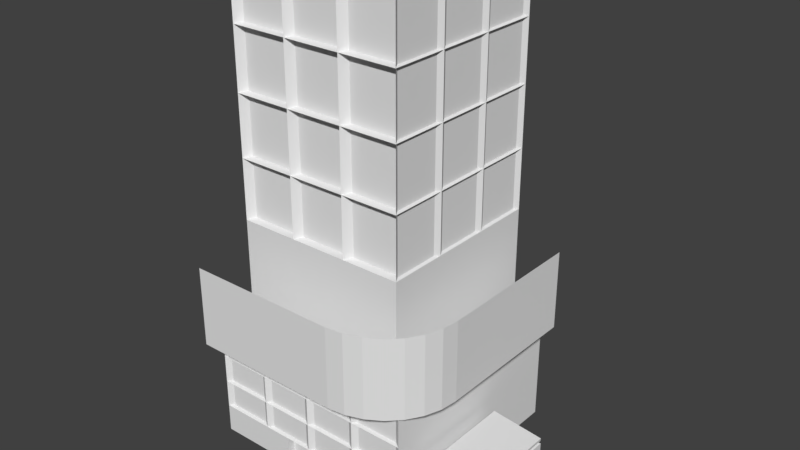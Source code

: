 # Source: Building_4.blend  (saved by Blender 2.78.0; exported with 4.5.12 LTS)
import bpy
from mathutils import Matrix  # noqa: F401  (used for matrix-valued properties, if any)

bpy.ops.wm.read_factory_settings(use_empty=True)
scene = bpy.context.scene
scene.name = 'Scene'

# ---- collections
col_collection_1 = bpy.data.collections.new('Collection 1'); scene.collection.children.link(col_collection_1)

# ---- world
world_world = bpy.data.worlds.new('World'); scene.world = world_world
world_world.color = (0.05088, 0.05088, 0.05088)
world_world.use_sun_shadow = False
world_world.sun_shadow_jitter_overblur = 0.0
world_world.cycles.sampling_method = 'MANUAL'

# ---- meshes
me_cube_005 = bpy.data.meshes.new('Cube.005')
me_cube_005.from_pydata([(-1.0, -1.0, -1.0), (-1.0, -1.0, 5.046), (-1.0, 1.0, -1.0), (-1.0, 1.0, 5.046), (1.0, -1.0, -1.0), (1.0, -1.0, 5.046), (1.0, 1.0, -1.0), (1.0, 1.0, 5.046), (-0.8055, -0.8044, 4.808), (-0.8055, -0.8044, 24.01), (-0.8055, 0.817, 4.808), (-0.8055, 0.817, 24.01), (0.816, -0.8044, 4.808), (0.816, -0.8044, 24.01), (0.816, 0.817, 4.808), (0.816, 0.817, 24.01), (-0.8934, -1.277, 9.564), (-0.8934, -1.277, 5.322), (0.816, -0.8044, 20.81), (0.816, 0.817, 8.008), (0.816, 0.817, 11.21), (0.816, 0.817, 14.41), (0.816, 0.817, 17.61), (0.816, 0.817, 20.81), (-0.8055, 0.817, 8.008), (-0.8055, 0.817, 11.21), (-0.8055, 0.817, 14.41), (-0.8055, 0.817, 17.61), (-0.8055, 0.817, 20.81), (-0.8055, -0.8044, 20.81), (-0.8055, -0.8044, 17.61), (0.816, -0.8044, 8.008), (-0.8055, -0.8044, 14.41), (0.816, -0.8044, 11.21), (-0.8055, -0.8044, 11.21), (0.816, -0.8044, 14.41), (-0.8055, -0.8044, 8.008), (0.816, -0.8044, 17.61), (1.227, 0.8436, 5.322), (1.227, 0.8436, 9.564), (1.227, -0.5653, 5.322), (0.5155, -1.277, 5.322), (1.209, -0.7237, 5.322), (1.157, -0.8741, 5.322), (1.072, -1.009, 5.322), (0.9592, -1.122, 5.322), (0.8243, -1.206, 5.322), (0.6739, -1.259, 5.322), (0.5155, -1.277, 9.564), (1.227, -0.5653, 9.564), (0.6739, -1.259, 9.564), (0.8243, -1.206, 9.564), (0.9592, -1.122, 9.564), (1.072, -1.009, 9.564), (1.157, -0.8741, 9.564), (1.209, -0.7237, 9.564), (-1.0, -1.0, 0.5116), (-1.0, -1.0, 2.023), (-1.0, -1.0, 3.535), (1.0, -1.0, 3.535), (1.0, -1.0, 2.023), (1.0, -1.0, 0.5116), (-0.5, -1.0, -1.0), (0.0, -1.0, -1.0), (0.5, -1.0, -1.0), (0.5, -1.0, 5.046), (0.0, -1.0, 5.046), (-0.5, -1.0, 5.046), (0.5, -1.0, 0.5116), (0.0, -1.0, 0.5116), (-0.5, -1.0, 0.5116), (0.5, -1.0, 2.023), (0.0, -1.0, 2.023), (-0.5, -1.0, 2.023), (0.5, -1.0, 3.535), (0.0, -1.0, 3.535), (-0.5, -1.0, 3.535), (-0.25, -1.0, -1.0), (0.25, -1.0, -1.0), (0.25, -1.0, 0.5116), (-0.25, -1.0, 0.5116), (0.25, -1.0, 2.023), (-0.25, -1.0, 2.023), (0.5, -1.0, -0.2442), (-0.5, -1.0, -0.2442), (0.5, -1.0, 1.267), (0.0, -1.0, 1.267), (-0.5, -1.0, 1.267), (-0.25, -1.0, -0.2442), (0.25, -1.0, -0.2442), (-0.25, -0.9279, -1.0), (0.0, -0.9279, -1.0), (0.25, -0.9279, 0.5116), (0.0, -0.9279, 0.5116), (0.0, -0.9279, -0.2442), (0.25, -0.9279, -1.0), (-0.25, -0.9279, 0.5116), (-0.25, -0.9279, -0.2442), (0.25, -0.9279, -0.2442), (-0.5513, -0.9672, 3.586), (-0.5513, -0.9672, 4.995), (-0.9487, -0.9672, 4.995), (-0.9487, -0.9672, 3.586), (-0.5513, -0.9672, 0.5629), (-0.5513, -0.9672, 1.267), (-0.5513, -0.9672, 1.972), (-0.9487, -0.9672, 1.972), (-0.9487, -0.9672, 0.5629), (-0.5513, -0.9672, 2.074), (-0.5513, -0.9672, 3.483), (-0.9487, -0.9672, 3.483), (-0.9487, -0.9672, 2.074), (0.9487, -0.9672, 0.5629), (0.9487, -0.9672, 1.972), (0.5513, -0.9672, 1.972), (0.5513, -0.9672, 1.267), (0.5513, -0.9672, 0.5629), (0.9487, -0.9672, 2.074), (0.9487, -0.9672, 3.483), (0.5513, -0.9672, 3.483), (0.5513, -0.9672, 2.074), (0.4487, -0.9672, 2.074), (0.4487, -0.9672, 3.483), (0.0513, -0.9672, 3.483), (0.0513, -0.9672, 2.074), (0.25, -0.9672, 2.074), (-0.0513, -0.9672, 2.074), (-0.0513, -0.9672, 3.483), (-0.4487, -0.9672, 3.483), (-0.4487, -0.9672, 2.074), (-0.25, -0.9672, 2.074), (0.9487, -0.9672, 3.586), (0.9487, -0.9672, 4.995), (0.5513, -0.9672, 4.995), (0.5513, -0.9672, 3.586), (0.4487, -0.9672, 3.586), (0.4487, -0.9672, 4.995), (0.0513, -0.9672, 4.995), (0.0513, -0.9672, 3.586), (-0.0513, -0.9672, 3.586), (-0.0513, -0.9672, 4.995), (-0.4487, -0.9672, 4.995), (-0.4487, -0.9672, 3.586), (-0.25, -0.9672, 1.972), (-0.4487, -0.9672, 1.972), (-0.4487, -0.9672, 1.267), (-0.4487, -0.9672, 0.5629), (-0.25, -0.9672, 0.5629), (-0.0513, -0.9672, 0.5629), (-0.0513, -0.9672, 1.267), (-0.0513, -0.9672, 1.972), (0.25, -0.9672, 1.972), (0.0513, -0.9672, 1.972), (0.0513, -0.9672, 1.267), (0.0513, -0.9672, 0.5629), (0.25, -0.9672, 0.5629), (0.4487, -0.9672, 0.5629), (0.4487, -0.9672, 1.267), (0.4487, -0.9672, 1.972), (0.2755, 0.817, 4.808), (-0.265, 0.817, 4.808), (-0.265, 0.817, 24.01), (0.2755, 0.817, 24.01), (-0.265, -0.8044, 4.808), (0.2755, -0.8044, 4.808), (0.2755, -0.8044, 24.01), (-0.265, -0.8044, 24.01), (-0.265, 0.817, 11.21), (0.2755, 0.817, 11.21), (-0.265, 0.817, 8.008), (0.2755, 0.817, 8.008), (0.2755, -0.8044, 20.81), (-0.265, -0.8044, 20.81), (0.2755, -0.8044, 17.61), (-0.265, -0.8044, 17.61), (0.2755, -0.8044, 14.41), (-0.265, -0.8044, 14.41), (0.2755, -0.8044, 11.21), (-0.265, -0.8044, 11.21), (0.2755, -0.8044, 8.008), (-0.265, -0.8044, 8.008), (-0.265, 0.817, 20.81), (0.2755, 0.817, 20.81), (-0.265, 0.817, 17.61), (0.2755, 0.817, 17.61), (-0.265, 0.817, 14.41), (0.2755, 0.817, 14.41), (-0.8055, 0.2765, 4.808), (-0.8055, -0.2639, 4.808), (-0.8055, -0.2639, 24.01), (-0.8055, 0.2765, 24.01), (0.816, -0.2639, 4.808), (0.816, 0.2765, 4.808), (0.816, 0.2765, 24.01), (0.816, -0.2639, 24.01), (0.816, 0.2765, 20.81), (0.816, -0.2639, 20.81), (0.816, 0.2765, 17.61), (0.816, -0.2639, 17.61), (0.816, 0.2765, 14.41), (0.816, -0.2639, 14.41), (0.816, 0.2765, 11.21), (0.816, -0.2639, 11.21), (0.816, 0.2765, 8.008), (0.816, -0.2639, 8.008), (-0.8055, -0.2639, 20.81), (-0.8055, 0.2765, 20.81), (-0.8055, -0.2639, 17.61), (-0.8055, 0.2765, 17.61), (-0.8055, -0.2639, 14.41), (-0.8055, 0.2765, 14.41), (-0.8055, -0.2639, 11.21), (-0.8055, 0.2765, 11.21), (-0.8055, -0.2639, 8.008), (-0.8055, 0.2765, 8.008), (0.2755, 0.2765, 24.01), (0.2755, -0.2639, 24.01), (-0.265, 0.2765, 24.01), (-0.265, -0.2639, 24.01), (-0.265, 0.2765, 4.808), (-0.265, -0.2639, 4.808), (0.2755, 0.2765, 4.808), (0.2755, -0.2639, 4.808), (0.7887, -0.3137, 20.86), (0.7887, -0.3137, 23.96), (0.7887, -0.7547, 23.96), (0.7887, -0.7547, 20.86), (0.7887, -0.3137, 17.66), (0.7887, -0.3137, 20.76), (0.7887, -0.7547, 20.76), (0.7887, -0.7547, 17.66), (0.7887, -0.3137, 14.46), (0.7887, -0.3137, 17.56), (0.7887, -0.7547, 17.56), (0.7887, -0.7547, 14.46), (0.7887, -0.3137, 11.26), (0.7887, -0.3137, 14.36), (0.7887, -0.7547, 14.36), (0.7887, -0.7547, 11.26), (0.7887, 0.7673, 11.26), (0.7887, 0.7673, 14.36), (0.7887, 0.3263, 14.36), (0.7887, 0.3263, 11.26), (0.7887, 0.2268, 11.26), (0.7887, 0.2268, 14.36), (0.7887, -0.2142, 14.36), (0.7887, -0.2142, 11.26), (0.7887, 0.7673, 14.46), (0.7887, 0.7673, 17.56), (0.7887, 0.3263, 17.56), (0.7887, 0.3263, 14.46), (0.7887, 0.2268, 14.46), (0.7887, 0.2268, 17.56), (0.7887, -0.2142, 17.56), (0.7887, -0.2142, 14.46), (0.7887, 0.7673, 17.66), (0.7887, 0.7673, 20.76), (0.7887, 0.3263, 20.76), (0.7887, 0.3263, 17.66), (0.7887, 0.2268, 17.66), (0.7887, 0.2268, 20.76), (0.7887, -0.2142, 20.76), (0.7887, -0.2142, 17.66), (0.7887, 0.7673, 20.86), (0.7887, 0.7673, 23.96), (0.7887, 0.3263, 23.96), (0.7887, 0.3263, 20.86), (0.7887, 0.2268, 20.86), (0.7887, 0.2268, 23.96), (0.7887, -0.2142, 23.96), (0.7887, -0.2142, 20.86), (-0.315, -0.7343, 20.86), (-0.315, -0.7343, 23.96), (-0.7555, -0.7343, 23.96), (-0.7555, -0.7343, 20.86), (-0.315, -0.7343, 17.66), (-0.315, -0.7343, 20.76), (-0.7555, -0.7343, 20.76), (-0.7555, -0.7343, 17.66), (-0.315, -0.7343, 14.46), (-0.315, -0.7343, 17.56), (-0.7555, -0.7343, 17.56), (-0.7555, -0.7343, 14.46), (-0.315, -0.7343, 11.26), (-0.315, -0.7343, 14.36), (-0.7555, -0.7343, 14.36), (-0.7555, -0.7343, 11.26), (0.766, -0.7343, 11.26), (0.766, -0.7343, 14.36), (0.3255, -0.7343, 14.36), (0.3255, -0.7343, 11.26), (0.2255, -0.7343, 11.26), (0.2255, -0.7343, 14.36), (-0.215, -0.7343, 14.36), (-0.215, -0.7343, 11.26), (0.766, -0.7343, 14.46), (0.766, -0.7343, 17.56), (0.3255, -0.7343, 17.56), (0.3255, -0.7343, 14.46), (0.2255, -0.7343, 14.46), (0.2255, -0.7343, 17.56), (-0.215, -0.7343, 17.56), (-0.215, -0.7343, 14.46), (0.766, -0.7343, 17.66), (0.766, -0.7343, 20.76), (0.3255, -0.7343, 20.76), (0.3255, -0.7343, 17.66), (0.2255, -0.7343, 17.66), (0.2255, -0.7343, 20.76), (-0.215, -0.7343, 20.76), (-0.215, -0.7343, 17.66), (0.766, -0.7343, 20.86), (0.766, -0.7343, 23.96), (0.3255, -0.7343, 23.96), (0.3255, -0.7343, 20.86), (0.2255, -0.7343, 20.86), (0.2255, -0.7343, 23.96), (-0.215, -0.7343, 23.96), (-0.215, -0.7343, 20.86), (1.112, -0.8245, -0.9835), (1.112, -0.8245, 1.783), (1.112, -0.3407, -0.9835), (1.112, -0.3407, 1.783), (1.596, -0.8245, -0.9835), (1.596, -0.8245, 1.562), (1.596, -0.3407, -0.9835), (1.596, -0.3407, 1.562), (1.123, -0.803, 1.941), (1.123, -0.3407, 1.941), (1.585, -0.3407, 1.638), (1.585, -0.803, 1.638), (1.112, 0.1432, 1.783), (1.112, 0.1432, -0.9835), (1.596, 0.1432, -0.9835), (1.596, 0.1432, 1.562), (1.123, 0.1217, 1.941), (1.585, 0.1217, 1.638), (1.117, -0.3407, 2.044), (1.117, 0.1373, 2.044), (1.117, -0.8186, 2.044), (1.595, -0.3407, 1.73), (1.595, -0.8186, 1.73), (1.595, 0.1373, 1.73), (1.12, -0.3407, 2.199), (1.12, 0.1373, 2.199), (1.12, -0.8186, 2.199), (1.598, -0.3407, 1.885), (1.598, -0.8186, 1.885), (1.598, 0.1373, 1.885)], [], [(0, 56, 57, 58, 1, 3, 2), (2, 3, 7, 6), (6, 7, 5, 59, 60, 61, 4), (99, 100, 101, 102), (2, 6, 4, 64, 78, 63, 77, 62, 0), (7, 3, 1, 67, 66, 65, 5), (206, 190, 11, 28), (182, 162, 15, 23), (223, 224, 225, 226), (271, 272, 273, 274), (222, 191, 12, 164), (218, 189, 9, 166), (212, 210, 26, 25), (214, 212, 25, 24), (187, 214, 24, 10), (184, 182, 23, 22), (186, 184, 22, 21), (168, 186, 21, 20), (170, 168, 20, 19), (159, 170, 19, 14), (227, 228, 229, 230), (231, 232, 233, 234), (41, 48, 16, 17), (235, 236, 237, 238), (38, 39, 49, 40), (204, 202, 33, 31), (191, 204, 31, 12), (275, 276, 277, 278), (180, 178, 34, 36), (279, 280, 281, 282), (283, 284, 285, 286), (163, 180, 36, 8), (48, 41, 47, 50), (50, 47, 46, 51), (51, 46, 45, 52), (52, 45, 44, 53), (53, 44, 43, 54), (54, 43, 42, 55), (55, 42, 40, 49), (62, 84, 70, 56, 0), (103, 104, 105, 106, 107), (108, 109, 110, 111), (4, 61, 68, 83, 64), (79, 69, 93, 92), (88, 80, 70, 84), (112, 113, 114, 115, 116), (117, 118, 119, 120), (121, 122, 123, 124, 125), (126, 127, 128, 129, 130), (131, 132, 133, 134), (135, 136, 137, 138), (139, 140, 141, 142), (143, 144, 145, 146, 147, 148, 149, 150), (77, 88, 84, 62), (88, 77, 90, 97), (77, 63, 91, 90), (78, 89, 98, 95), (64, 83, 89, 78), (83, 68, 79, 89), (98, 92, 93, 94), (91, 94, 97, 90), (94, 93, 96, 97), (95, 98, 94, 91), (89, 79, 92, 98), (69, 80, 96, 93), (80, 88, 97, 96), (63, 78, 95, 91), (151, 152, 153, 154, 155, 156, 157, 158), (76, 67, 100, 99), (67, 1, 101, 100), (1, 58, 102, 101), (58, 76, 99, 102), (70, 80, 69, 148, 147, 146), (73, 57, 106, 105), (57, 56, 107, 106), (56, 70, 103, 107), (73, 76, 109, 108), (76, 58, 110, 109), (58, 57, 111, 110), (57, 73, 108, 111), (61, 60, 113, 112), (60, 71, 114, 113), (69, 79, 68, 156, 155, 154), (68, 61, 112, 116), (60, 59, 118, 117), (59, 74, 119, 118), (74, 71, 120, 119), (71, 60, 117, 120), (71, 74, 122, 121), (74, 75, 123, 122), (75, 72, 124, 123), (81, 72, 152, 151, 158, 71), (72, 75, 127, 126), (75, 76, 128, 127), (76, 73, 129, 128), (72, 81, 71, 121, 125, 124), (59, 5, 132, 131), (5, 65, 133, 132), (65, 74, 134, 133), (74, 59, 131, 134), (74, 65, 136, 135), (65, 66, 137, 136), (66, 75, 138, 137), (75, 74, 135, 138), (75, 66, 140, 139), (66, 67, 141, 140), (67, 76, 142, 141), (76, 75, 139, 142), (73, 87, 70, 146, 145, 144), (70, 87, 73, 105, 104, 103), (73, 82, 72, 126, 130, 129), (82, 73, 144, 143, 150, 72), (72, 86, 69, 154, 153, 152), (71, 85, 68, 116, 115, 114), (68, 85, 71, 158, 157, 156), (69, 86, 72, 150, 149, 148), (210, 208, 27, 26), (208, 206, 28, 27), (12, 31, 179, 164), (164, 179, 180, 163), (287, 288, 289, 290), (291, 292, 293, 294), (295, 296, 297, 298), (299, 300, 301, 302), (31, 33, 177, 179), (179, 177, 178, 180), (303, 304, 305, 306), (307, 308, 309, 310), (10, 24, 169, 160), (160, 169, 170, 159), (24, 25, 167, 169), (169, 167, 168, 170), (25, 26, 185, 167), (167, 185, 186, 168), (26, 27, 183, 185), (185, 183, 184, 186), (27, 28, 181, 183), (183, 181, 182, 184), (194, 216, 165, 13), (216, 218, 166, 165), (188, 220, 163, 8), (220, 222, 164, 163), (311, 312, 313, 314), (315, 316, 317, 318), (28, 11, 161, 181), (181, 161, 162, 182), (160, 159, 221, 219), (219, 221, 222, 220), (10, 160, 219, 187), (187, 219, 220, 188), (162, 161, 217, 215), (215, 217, 218, 216), (15, 162, 215, 193), (193, 215, 216, 194), (30, 29, 205, 207), (207, 205, 206, 208), (32, 30, 207, 209), (209, 207, 208, 210), (14, 19, 203, 192), (192, 203, 204, 191), (19, 20, 201, 203), (203, 201, 202, 204), (239, 240, 241, 242), (243, 244, 245, 246), (247, 248, 249, 250), (251, 252, 253, 254), (255, 256, 257, 258), (259, 260, 261, 262), (8, 36, 213, 188), (188, 213, 214, 187), (36, 34, 211, 213), (213, 211, 212, 214), (34, 32, 209, 211), (211, 209, 210, 212), (161, 11, 190, 217), (217, 190, 189, 218), (159, 14, 192, 221), (221, 192, 191, 222), (263, 264, 265, 266), (267, 268, 269, 270), (29, 9, 189, 205), (205, 189, 190, 206), (196, 194, 224, 223), (194, 13, 225, 224), (13, 18, 226, 225), (18, 196, 223, 226), (198, 196, 228, 227), (196, 18, 229, 228), (18, 37, 230, 229), (37, 198, 227, 230), (200, 198, 232, 231), (198, 37, 233, 232), (37, 35, 234, 233), (35, 200, 231, 234), (202, 200, 236, 235), (200, 35, 237, 236), (35, 33, 238, 237), (33, 202, 235, 238), (20, 21, 240, 239), (21, 199, 241, 240), (199, 201, 242, 241), (201, 20, 239, 242), (201, 199, 244, 243), (199, 200, 245, 244), (200, 202, 246, 245), (202, 201, 243, 246), (21, 22, 248, 247), (22, 197, 249, 248), (197, 199, 250, 249), (199, 21, 247, 250), (199, 197, 252, 251), (197, 198, 253, 252), (198, 200, 254, 253), (200, 199, 251, 254), (22, 23, 256, 255), (23, 195, 257, 256), (195, 197, 258, 257), (197, 22, 255, 258), (197, 195, 260, 259), (195, 196, 261, 260), (196, 198, 262, 261), (198, 197, 259, 262), (23, 15, 264, 263), (15, 193, 265, 264), (193, 195, 266, 265), (195, 23, 263, 266), (195, 193, 268, 267), (193, 194, 269, 268), (194, 196, 270, 269), (196, 195, 267, 270), (172, 166, 272, 271), (166, 9, 273, 272), (9, 29, 274, 273), (29, 172, 271, 274), (174, 172, 276, 275), (172, 29, 277, 276), (29, 30, 278, 277), (30, 174, 275, 278), (176, 174, 280, 279), (174, 30, 281, 280), (30, 32, 282, 281), (32, 176, 279, 282), (178, 176, 284, 283), (176, 32, 285, 284), (32, 34, 286, 285), (34, 178, 283, 286), (33, 35, 288, 287), (35, 175, 289, 288), (175, 177, 290, 289), (177, 33, 287, 290), (177, 175, 292, 291), (175, 176, 293, 292), (176, 178, 294, 293), (178, 177, 291, 294), (35, 37, 296, 295), (37, 173, 297, 296), (173, 175, 298, 297), (175, 35, 295, 298), (175, 173, 300, 299), (173, 174, 301, 300), (174, 176, 302, 301), (176, 175, 299, 302), (37, 18, 304, 303), (18, 171, 305, 304), (171, 173, 306, 305), (173, 37, 303, 306), (173, 171, 308, 307), (171, 172, 309, 308), (172, 174, 310, 309), (174, 173, 307, 310), (18, 13, 312, 311), (13, 165, 313, 312), (165, 171, 314, 313), (171, 18, 311, 314), (171, 165, 316, 315), (165, 166, 317, 316), (166, 172, 318, 317), (172, 171, 315, 318), (319, 320, 322, 321), (321, 322, 331, 332), (325, 326, 324, 323), (323, 324, 320, 319), (321, 325, 323, 319), (322, 328, 335, 331), (330, 329, 340, 341), (324, 326, 329, 330), (322, 320, 327, 328), (320, 324, 330, 327), (332, 331, 334, 333), (334, 331, 335, 336), (329, 326, 334, 336), (326, 325, 333, 334), (325, 321, 332, 333), (335, 328, 337, 338), (339, 341, 347, 345), (340, 342, 348, 346), (328, 327, 339, 337), (329, 336, 342, 340), (327, 330, 341, 339), (336, 335, 338, 342), (346, 343, 345, 347), (343, 346, 348, 344), (338, 337, 343, 344), (342, 338, 344, 348), (341, 340, 346, 347), (337, 339, 345, 343)])
me_cube_005.use_remesh_preserve_volume = False
me_cube_005.use_remesh_preserve_attributes = False
me_cube_005.use_mirror_vertex_groups = False
me_cube_005.update()

# ---- objects
ob_building4 = bpy.data.objects.new('Building4', me_cube_005)

# ---- transforms, parenting, visibility, modifiers, constraints
ob_building4.location = (-2.464, -2.026, 0.9533)
ob_building4.scale = (4.133, 4.133, 0.7228)
ob_building4.lineart.crease_threshold = 0.0

# ---- collection membership
col_collection_1.objects.link(ob_building4)

# ---- scene / render settings (as saved in the file)
scene.frame_start = 1; scene.frame_end = 250; scene.frame_set(1)
scene.render.engine = 'BLENDER_EEVEE_NEXT'
scene.render.resolution_percentage = 50
scene.render.dither_intensity = 0.0
scene.cycles.use_denoising = False
scene.cycles.samples = 128
scene.cycles.sampling_pattern = 'TABULATED_SOBOL'
scene.cycles.light_sampling_threshold = 0.0
scene.cycles.use_adaptive_sampling = False
scene.cycles.use_light_tree = False
scene.cycles.blur_glossy = 0.0
scene.cycles.sample_clamp_indirect = 0.0
scene.view_settings.view_transform = 'Standard'
bpy.context.view_layer.update()

# ---- added for rendering (the .blend has no active camera and no usable light): camera, sun
cam_auto = bpy.data.cameras.new('AutoCamera')
cam_auto.lens = 50.0
cam_auto.sensor_width = 36.0
cam_auto.clip_end = 1000.0
ob_auto_camera = bpy.data.objects.new('AutoCamera', cam_auto)
scene.collection.objects.link(ob_auto_camera)
ob_auto_camera.location = (20.0846, -28.1736, 26.3186)
ob_auto_camera.rotation_euler = (1.09748, -7.21219e-08, 0.694738)
scene.camera = ob_auto_camera
light_auto_sun = bpy.data.lights.new('AutoSun', 'SUN')
light_auto_sun.energy = 3.0
light_auto_sun.angle = 0.0523599
ob_auto_sun = bpy.data.objects.new('AutoSun', light_auto_sun)
scene.collection.objects.link(ob_auto_sun)
ob_auto_sun.rotation_euler = (0.872665, 0.174533, 0.523599)
bpy.context.view_layer.update()

